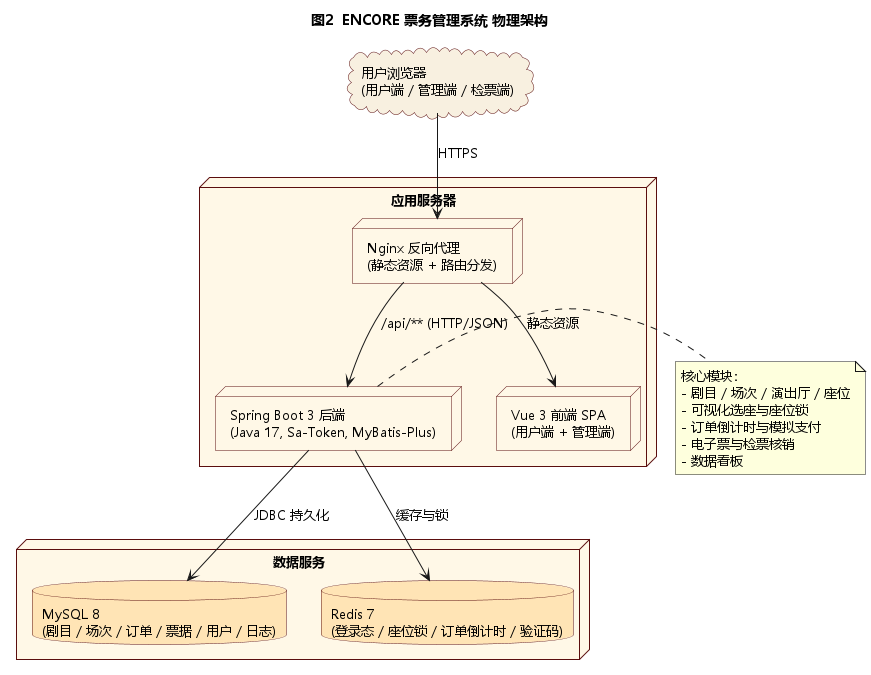

The diagram above was rendered by PlantUML. Its source (embedded in the PNG):
@startuml
!pragma teoz true
skinparam shadowing false
skinparam DefaultFontName "Microsoft YaHei"
skinparam DefaultFontSize 13
skinparam node {
  BackgroundColor #FFF8E7
  BorderColor #5B0E0E
}
skinparam database {
  BackgroundColor #FFE4B5
  BorderColor #5B0E0E
}
skinparam cloud {
  BackgroundColor #F8F0E0
  BorderColor #5B0E0E
}
title 图2  ENCORE 票务管理系统 物理架构

cloud "用户浏览器\n(用户端 / 管理端 / 检票端)" as Browser

node "应用服务器" {
  node "Nginx 反向代理\n(静态资源 + 路由分发)" as Nginx
  node "Vue 3 前端 SPA\n(用户端 + 管理端)" as Frontend
  node "Spring Boot 3 后端\n(Java 17, Sa-Token, MyBatis-Plus)" as Backend
}

node "数据服务" {
  database "MySQL 8\n(剧目 / 场次 / 订单 / 票据 / 用户 / 日志)" as MySQL
  database "Redis 7\n(登录态 / 座位锁 / 订单倒计时 / 验证码)" as Redis
}

Browser --> Nginx : HTTPS
Nginx --> Frontend : 静态资源
Nginx --> Backend : /api/** (HTTP/JSON)
Backend --> MySQL : JDBC 持久化
Backend --> Redis : 缓存与锁

note right of Backend
  核心模块：
  - 剧目 / 场次 / 演出厅 / 座位
  - 可视化选座与座位锁
  - 订单倒计时与模拟支付
  - 电子票与检票核销
  - 数据看板
end note
@enduml